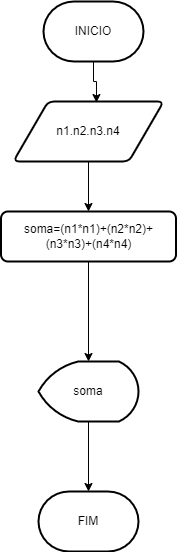

The diagram above was exported from draw.io. Its source (the exported page's mxGraphModel, read from the mxfile embedded in the PNG):
<mxGraphModel dx="1422" dy="794" grid="1" gridSize="10" guides="1" tooltips="1" connect="1" arrows="1" fold="1" page="1" pageScale="1" pageWidth="827" pageHeight="1169" math="0" shadow="0">
  <root>
    <mxCell id="0" />
    <mxCell id="1" parent="0" />
    <mxCell id="Ili5fRDVxgISsJOh2o4t-21" style="edgeStyle=orthogonalEdgeStyle;rounded=0;orthogonalLoop=1;jettySize=auto;html=1;exitX=0.5;exitY=1;exitDx=0;exitDy=0;entryX=0.5;entryY=0;entryDx=0;entryDy=0;" edge="1" parent="1" source="Ili5fRDVxgISsJOh2o4t-2" target="Ili5fRDVxgISsJOh2o4t-9">
      <mxGeometry relative="1" as="geometry" />
    </mxCell>
    <mxCell id="Ili5fRDVxgISsJOh2o4t-2" value="n1.n2.n3.n4" style="shape=parallelogram;html=1;strokeWidth=2;perimeter=parallelogramPerimeter;whiteSpace=wrap;rounded=1;arcSize=12;size=0.23;" vertex="1" parent="1">
      <mxGeometry x="60" y="110" width="150" height="60" as="geometry" />
    </mxCell>
    <mxCell id="Ili5fRDVxgISsJOh2o4t-13" style="edgeStyle=orthogonalEdgeStyle;rounded=0;orthogonalLoop=1;jettySize=auto;html=1;exitX=0.5;exitY=1;exitDx=0;exitDy=0;" edge="1" parent="1" source="Ili5fRDVxgISsJOh2o4t-9" target="Ili5fRDVxgISsJOh2o4t-11">
      <mxGeometry relative="1" as="geometry" />
    </mxCell>
    <mxCell id="Ili5fRDVxgISsJOh2o4t-9" value="soma=(n1*n1)+(n2*n2)+(n3*n3)+(n4*n4)" style="rounded=1;whiteSpace=wrap;html=1;absoluteArcSize=1;arcSize=14;strokeWidth=2;" vertex="1" parent="1">
      <mxGeometry x="47.5" y="220" width="175" height="50" as="geometry" />
    </mxCell>
    <mxCell id="Ili5fRDVxgISsJOh2o4t-16" style="edgeStyle=orthogonalEdgeStyle;rounded=0;orthogonalLoop=1;jettySize=auto;html=1;exitX=0.5;exitY=1;exitDx=0;exitDy=0;exitPerimeter=0;" edge="1" parent="1" source="Ili5fRDVxgISsJOh2o4t-11" target="Ili5fRDVxgISsJOh2o4t-15">
      <mxGeometry relative="1" as="geometry" />
    </mxCell>
    <mxCell id="Ili5fRDVxgISsJOh2o4t-11" value="soma" style="strokeWidth=2;html=1;shape=mxgraph.flowchart.display;whiteSpace=wrap;" vertex="1" parent="1">
      <mxGeometry x="85" y="370" width="100" height="60" as="geometry" />
    </mxCell>
    <mxCell id="Ili5fRDVxgISsJOh2o4t-15" value="FIM" style="strokeWidth=2;html=1;shape=mxgraph.flowchart.terminator;whiteSpace=wrap;" vertex="1" parent="1">
      <mxGeometry x="85" y="500" width="100" height="60" as="geometry" />
    </mxCell>
    <mxCell id="Ili5fRDVxgISsJOh2o4t-25" style="edgeStyle=orthogonalEdgeStyle;rounded=0;orthogonalLoop=1;jettySize=auto;html=1;exitX=0.5;exitY=1;exitDx=0;exitDy=0;exitPerimeter=0;entryX=0.553;entryY=0.017;entryDx=0;entryDy=0;entryPerimeter=0;" edge="1" parent="1" source="Ili5fRDVxgISsJOh2o4t-17" target="Ili5fRDVxgISsJOh2o4t-2">
      <mxGeometry relative="1" as="geometry" />
    </mxCell>
    <mxCell id="Ili5fRDVxgISsJOh2o4t-17" value="INICIO" style="strokeWidth=2;html=1;shape=mxgraph.flowchart.terminator;whiteSpace=wrap;" vertex="1" parent="1">
      <mxGeometry x="90" y="10" width="100" height="60" as="geometry" />
    </mxCell>
  </root>
</mxGraphModel>